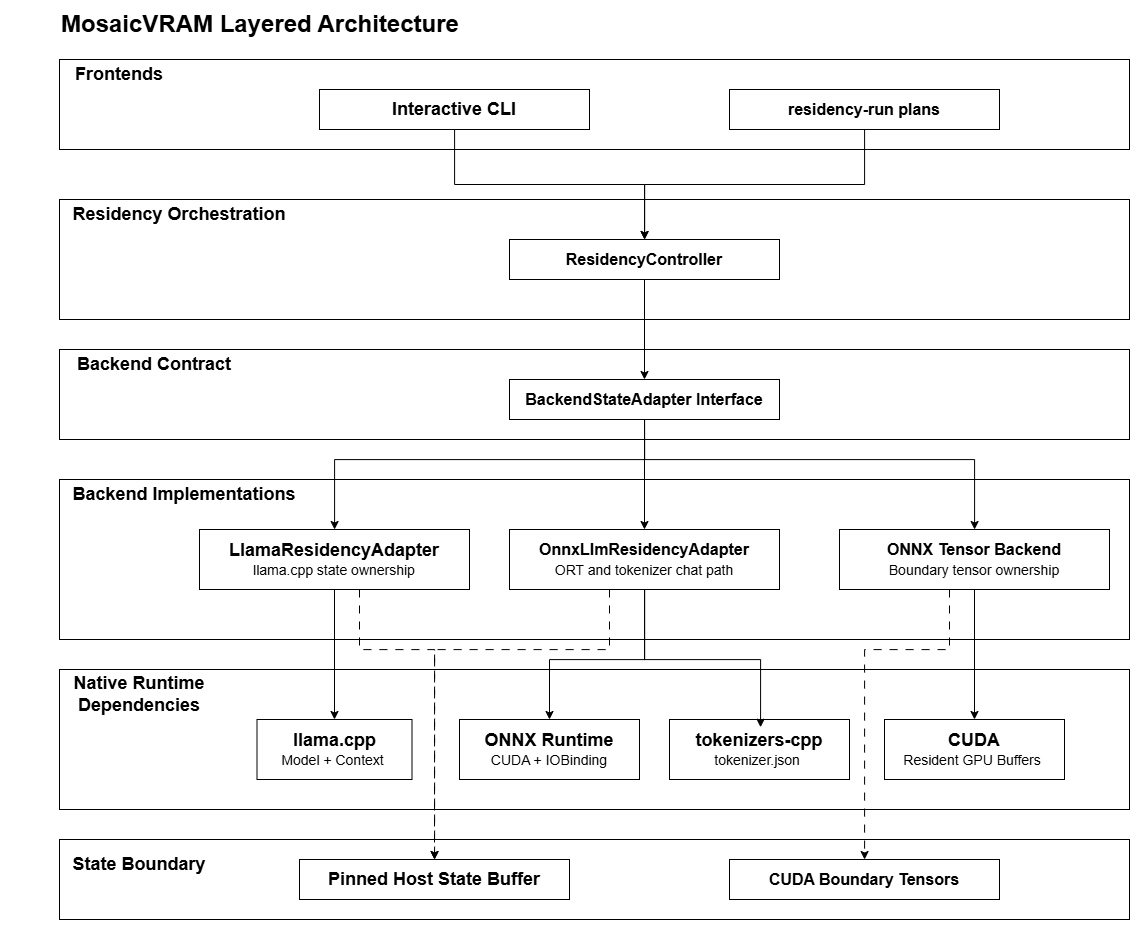

The diagram above was exported from draw.io. Its source (the exported page's mxGraphModel, read from the mxfile embedded in the PNG):
<mxGraphModel dx="1264" dy="1215" grid="1" gridSize="10" guides="1" tooltips="1" connect="1" arrows="1" fold="1" page="1" pageScale="1" pageWidth="850" pageHeight="1100" math="0" shadow="0">
  <root>
    <mxCell id="0" />
    <mxCell id="1" parent="0" />
    <mxCell id="mdXRT6Wl7mx8usBkDpvu-37" parent="1" style="whiteSpace=wrap;html=1;" value="" vertex="1">
      <mxGeometry height="80" width="1070" x="130" y="1050" as="geometry" />
    </mxCell>
    <mxCell id="mdXRT6Wl7mx8usBkDpvu-29" parent="1" style="whiteSpace=wrap;html=1;" value="" vertex="1">
      <mxGeometry height="140" width="1070" x="130" y="880" as="geometry" />
    </mxCell>
    <mxCell id="mdXRT6Wl7mx8usBkDpvu-21" parent="1" style="whiteSpace=wrap;html=1;" value="" vertex="1">
      <mxGeometry height="160" width="1070" x="130" y="690" as="geometry" />
    </mxCell>
    <mxCell id="mdXRT6Wl7mx8usBkDpvu-17" parent="1" style="whiteSpace=wrap;html=1;" value="" vertex="1">
      <mxGeometry height="90" width="1070" x="130" y="560" as="geometry" />
    </mxCell>
    <mxCell id="mdXRT6Wl7mx8usBkDpvu-6" parent="1" style="whiteSpace=wrap;html=1;" value="" vertex="1">
      <mxGeometry height="120" width="1070" x="130" y="410" as="geometry" />
    </mxCell>
    <mxCell id="mdXRT6Wl7mx8usBkDpvu-1" parent="1" style="whiteSpace=wrap;html=1;" value="" vertex="1">
      <mxGeometry height="90" width="1070" x="130" y="270" as="geometry" />
    </mxCell>
    <mxCell id="mdXRT6Wl7mx8usBkDpvu-10" edge="1" parent="1" source="mdXRT6Wl7mx8usBkDpvu-2" style="edgeStyle=orthogonalEdgeStyle;rounded=0;orthogonalLoop=1;jettySize=auto;html=1;" target="mdXRT6Wl7mx8usBkDpvu-9">
      <mxGeometry relative="1" as="geometry" />
    </mxCell>
    <mxCell id="mdXRT6Wl7mx8usBkDpvu-2" parent="1" style="whiteSpace=wrap;html=1;" value="&lt;font style=&quot;font-size: 18px;&quot;&gt;&lt;b&gt;Interactive CLI&lt;/b&gt;&lt;/font&gt;" vertex="1">
      <mxGeometry height="40" width="270" x="390" y="300" as="geometry" />
    </mxCell>
    <mxCell id="mdXRT6Wl7mx8usBkDpvu-3" parent="1" style="text;html=1;whiteSpace=wrap;strokeColor=none;fillColor=none;align=center;verticalAlign=middle;rounded=0;" value="&lt;font style=&quot;font-size: 18px;&quot;&gt;&lt;b style=&quot;&quot;&gt;Frontends&lt;/b&gt;&lt;/font&gt;" vertex="1">
      <mxGeometry height="30" width="60" x="160" y="270" as="geometry" />
    </mxCell>
    <mxCell id="mdXRT6Wl7mx8usBkDpvu-11" edge="1" parent="1" source="mdXRT6Wl7mx8usBkDpvu-4" style="edgeStyle=orthogonalEdgeStyle;rounded=0;orthogonalLoop=1;jettySize=auto;html=1;" target="mdXRT6Wl7mx8usBkDpvu-9">
      <mxGeometry relative="1" as="geometry" />
    </mxCell>
    <mxCell id="mdXRT6Wl7mx8usBkDpvu-4" parent="1" style="whiteSpace=wrap;html=1;" value="&lt;font size=&quot;3&quot;&gt;&lt;b&gt;residency-run plans&lt;/b&gt;&lt;/font&gt;" vertex="1">
      <mxGeometry height="40" width="270" x="800" y="300" as="geometry" />
    </mxCell>
    <mxCell id="mdXRT6Wl7mx8usBkDpvu-5" parent="1" style="text;html=1;whiteSpace=wrap;strokeColor=none;fillColor=none;align=left;verticalAlign=middle;rounded=0;" value="&lt;font style=&quot;font-size: 24px;&quot;&gt;&lt;b style=&quot;&quot;&gt;MosaicVRAM Layered Architecture&lt;/b&gt;&lt;/font&gt;" vertex="1">
      <mxGeometry height="30" width="860" x="130" y="220" as="geometry" />
    </mxCell>
    <mxCell id="mdXRT6Wl7mx8usBkDpvu-8" parent="1" style="text;html=1;whiteSpace=wrap;strokeColor=none;fillColor=none;align=center;verticalAlign=middle;rounded=0;" value="&lt;font style=&quot;font-size: 18px;&quot;&gt;&lt;b style=&quot;&quot;&gt;Residency Orchestration&lt;/b&gt;&lt;/font&gt;" vertex="1">
      <mxGeometry height="30" width="250" x="125" y="410" as="geometry" />
    </mxCell>
    <mxCell id="mdXRT6Wl7mx8usBkDpvu-20" edge="1" parent="1" source="mdXRT6Wl7mx8usBkDpvu-9" style="edgeStyle=orthogonalEdgeStyle;rounded=0;orthogonalLoop=1;jettySize=auto;html=1;" target="mdXRT6Wl7mx8usBkDpvu-19">
      <mxGeometry relative="1" as="geometry" />
    </mxCell>
    <mxCell id="mdXRT6Wl7mx8usBkDpvu-9" parent="1" style="whiteSpace=wrap;html=1;" value="&lt;font size=&quot;3&quot;&gt;&lt;b&gt;ResidencyController&lt;/b&gt;&lt;/font&gt;" vertex="1">
      <mxGeometry height="40" width="270" x="580" y="450" as="geometry" />
    </mxCell>
    <mxCell id="mdXRT6Wl7mx8usBkDpvu-18" parent="1" style="text;html=1;whiteSpace=wrap;strokeColor=none;fillColor=none;align=center;verticalAlign=middle;rounded=0;" value="&lt;font style=&quot;font-size: 18px;&quot;&gt;&lt;b style=&quot;&quot;&gt;Backend Contract&lt;/b&gt;&lt;/font&gt;" vertex="1">
      <mxGeometry height="30" width="250" x="100" y="560" as="geometry" />
    </mxCell>
    <mxCell id="mdXRT6Wl7mx8usBkDpvu-26" edge="1" parent="1" source="mdXRT6Wl7mx8usBkDpvu-19" style="edgeStyle=orthogonalEdgeStyle;rounded=0;orthogonalLoop=1;jettySize=auto;html=1;" target="mdXRT6Wl7mx8usBkDpvu-24">
      <mxGeometry relative="1" as="geometry" />
    </mxCell>
    <mxCell id="mdXRT6Wl7mx8usBkDpvu-27" edge="1" parent="1" source="mdXRT6Wl7mx8usBkDpvu-19" style="edgeStyle=orthogonalEdgeStyle;rounded=0;orthogonalLoop=1;jettySize=auto;html=1;exitX=0.5;exitY=1;exitDx=0;exitDy=0;" target="mdXRT6Wl7mx8usBkDpvu-22">
      <mxGeometry relative="1" as="geometry">
        <Array as="points">
          <mxPoint x="715" y="670" />
          <mxPoint x="405" y="670" />
        </Array>
      </mxGeometry>
    </mxCell>
    <mxCell id="mdXRT6Wl7mx8usBkDpvu-28" edge="1" parent="1" source="mdXRT6Wl7mx8usBkDpvu-19" style="edgeStyle=orthogonalEdgeStyle;rounded=0;orthogonalLoop=1;jettySize=auto;html=1;" target="mdXRT6Wl7mx8usBkDpvu-25">
      <mxGeometry relative="1" as="geometry">
        <Array as="points">
          <mxPoint x="715" y="670" />
          <mxPoint x="1045" y="670" />
        </Array>
      </mxGeometry>
    </mxCell>
    <mxCell id="mdXRT6Wl7mx8usBkDpvu-19" parent="1" style="whiteSpace=wrap;html=1;" value="&lt;font size=&quot;3&quot;&gt;&lt;b&gt;BackendStateAdapter Interface&lt;/b&gt;&lt;/font&gt;" vertex="1">
      <mxGeometry height="40" width="270" x="580" y="590" as="geometry" />
    </mxCell>
    <mxCell id="mdXRT6Wl7mx8usBkDpvu-41" edge="1" parent="1" source="mdXRT6Wl7mx8usBkDpvu-22" style="edgeStyle=orthogonalEdgeStyle;rounded=0;orthogonalLoop=1;jettySize=auto;html=1;entryX=0.5;entryY=0;entryDx=0;entryDy=0;" target="mdXRT6Wl7mx8usBkDpvu-30">
      <mxGeometry relative="1" as="geometry" />
    </mxCell>
    <mxCell id="mdXRT6Wl7mx8usBkDpvu-47" edge="1" parent="1" source="mdXRT6Wl7mx8usBkDpvu-22" style="edgeStyle=orthogonalEdgeStyle;rounded=0;orthogonalLoop=1;jettySize=auto;html=1;entryX=0.5;entryY=0;entryDx=0;entryDy=0;dashed=1;dashPattern=8 8;" target="mdXRT6Wl7mx8usBkDpvu-38">
      <mxGeometry relative="1" as="geometry">
        <Array as="points">
          <mxPoint x="430" y="860" />
          <mxPoint x="505" y="860" />
        </Array>
      </mxGeometry>
    </mxCell>
    <mxCell id="mdXRT6Wl7mx8usBkDpvu-22" parent="1" style="whiteSpace=wrap;html=1;" value="&lt;font style=&quot;font-size: 18px;&quot;&gt;&lt;b&gt;LlamaResidencyAdapter&lt;/b&gt;&lt;/font&gt;&lt;div&gt;&lt;font style=&quot;font-size: 14px;&quot;&gt;llama.cpp state ownership&lt;/font&gt;&lt;/div&gt;" vertex="1">
      <mxGeometry height="60" width="270" x="270" y="740" as="geometry" />
    </mxCell>
    <mxCell id="mdXRT6Wl7mx8usBkDpvu-23" parent="1" style="text;html=1;whiteSpace=wrap;strokeColor=none;fillColor=none;align=center;verticalAlign=middle;rounded=0;" value="&lt;font style=&quot;font-size: 18px;&quot;&gt;&lt;b style=&quot;&quot;&gt;Backend Implementations&lt;/b&gt;&lt;/font&gt;" vertex="1">
      <mxGeometry height="30" width="260" x="125" y="690" as="geometry" />
    </mxCell>
    <mxCell id="mdXRT6Wl7mx8usBkDpvu-43" edge="1" parent="1" source="mdXRT6Wl7mx8usBkDpvu-24" style="edgeStyle=orthogonalEdgeStyle;rounded=0;orthogonalLoop=1;jettySize=auto;html=1;" target="mdXRT6Wl7mx8usBkDpvu-34">
      <mxGeometry relative="1" as="geometry">
        <Array as="points">
          <mxPoint x="715" y="870" />
          <mxPoint x="620" y="870" />
        </Array>
      </mxGeometry>
    </mxCell>
    <mxCell id="mdXRT6Wl7mx8usBkDpvu-48" edge="1" parent="1" source="mdXRT6Wl7mx8usBkDpvu-24" style="edgeStyle=orthogonalEdgeStyle;rounded=0;orthogonalLoop=1;jettySize=auto;html=1;dashed=1;dashPattern=8 8;" target="mdXRT6Wl7mx8usBkDpvu-38">
      <mxGeometry relative="1" as="geometry">
        <Array as="points">
          <mxPoint x="680" y="860" />
          <mxPoint x="505" y="860" />
        </Array>
      </mxGeometry>
    </mxCell>
    <mxCell id="mdXRT6Wl7mx8usBkDpvu-24" parent="1" style="whiteSpace=wrap;html=1;" value="&lt;font size=&quot;3&quot;&gt;&lt;b&gt;OnnxLlmResidencyAdapter&lt;/b&gt;&lt;/font&gt;&lt;div&gt;&lt;span style=&quot;font-size: 14px;&quot;&gt;ORT and tokenizer chat path&lt;/span&gt;&lt;font size=&quot;3&quot;&gt;&lt;b&gt;&lt;/b&gt;&lt;/font&gt;&lt;/div&gt;" vertex="1">
      <mxGeometry height="60" width="270" x="580" y="740" as="geometry" />
    </mxCell>
    <mxCell id="mdXRT6Wl7mx8usBkDpvu-42" edge="1" parent="1" source="mdXRT6Wl7mx8usBkDpvu-25" style="edgeStyle=orthogonalEdgeStyle;rounded=0;orthogonalLoop=1;jettySize=auto;html=1;entryX=0.5;entryY=0;entryDx=0;entryDy=0;" target="mdXRT6Wl7mx8usBkDpvu-36">
      <mxGeometry relative="1" as="geometry" />
    </mxCell>
    <mxCell id="mdXRT6Wl7mx8usBkDpvu-49" edge="1" parent="1" source="mdXRT6Wl7mx8usBkDpvu-25" style="edgeStyle=orthogonalEdgeStyle;rounded=0;orthogonalLoop=1;jettySize=auto;html=1;dashed=1;dashPattern=8 8;" target="mdXRT6Wl7mx8usBkDpvu-40">
      <mxGeometry relative="1" as="geometry">
        <Array as="points">
          <mxPoint x="1020" y="860" />
          <mxPoint x="935" y="860" />
        </Array>
      </mxGeometry>
    </mxCell>
    <mxCell id="mdXRT6Wl7mx8usBkDpvu-25" parent="1" style="whiteSpace=wrap;html=1;" value="&lt;font size=&quot;3&quot;&gt;&lt;b&gt;ONNX Tensor Backend&lt;/b&gt;&lt;/font&gt;&lt;div&gt;&lt;span style=&quot;font-size: 14px;&quot;&gt;Boundary tensor ownership&lt;/span&gt;&lt;font size=&quot;3&quot;&gt;&lt;b&gt;&lt;/b&gt;&lt;/font&gt;&lt;/div&gt;" vertex="1">
      <mxGeometry height="60" width="270" x="910" y="740" as="geometry" />
    </mxCell>
    <mxCell id="mdXRT6Wl7mx8usBkDpvu-30" parent="1" style="whiteSpace=wrap;html=1;" value="&lt;font style=&quot;font-size: 18px;&quot;&gt;&lt;b&gt;llama.cpp&lt;/b&gt;&lt;/font&gt;&lt;div&gt;&lt;font style=&quot;font-size: 14px;&quot;&gt;Model + Context&amp;nbsp;&lt;/font&gt;&lt;/div&gt;" vertex="1">
      <mxGeometry height="60" width="155" x="327.5" y="930" as="geometry" />
    </mxCell>
    <mxCell id="mdXRT6Wl7mx8usBkDpvu-31" parent="1" style="text;html=1;whiteSpace=wrap;strokeColor=none;fillColor=none;align=center;verticalAlign=middle;rounded=0;" value="&lt;font style=&quot;font-size: 18px;&quot;&gt;&lt;b style=&quot;&quot;&gt;Native Runtime Dependencies&lt;/b&gt;&lt;/font&gt;" vertex="1">
      <mxGeometry height="30" width="260" x="80" y="890" as="geometry" />
    </mxCell>
    <mxCell id="mdXRT6Wl7mx8usBkDpvu-34" parent="1" style="whiteSpace=wrap;html=1;" value="&lt;font style=&quot;font-size: 18px;&quot;&gt;&lt;b&gt;ONNX Runtime&lt;/b&gt;&lt;/font&gt;&lt;div&gt;&lt;font style=&quot;font-size: 14px;&quot;&gt;CUDA + IOBinding&lt;/font&gt;&lt;/div&gt;" vertex="1">
      <mxGeometry height="60" width="180" x="530" y="930" as="geometry" />
    </mxCell>
    <mxCell id="mdXRT6Wl7mx8usBkDpvu-35" parent="1" style="whiteSpace=wrap;html=1;" value="&lt;font style=&quot;font-size: 18px;&quot;&gt;&lt;b&gt;tokenizers-cpp&lt;/b&gt;&lt;/font&gt;&lt;div&gt;&lt;font style=&quot;font-size: 14px;&quot;&gt;tokenizer.json&amp;nbsp;&lt;/font&gt;&lt;/div&gt;" vertex="1">
      <mxGeometry height="60" width="180" x="740" y="930" as="geometry" />
    </mxCell>
    <mxCell id="mdXRT6Wl7mx8usBkDpvu-36" parent="1" style="whiteSpace=wrap;html=1;" value="&lt;font style=&quot;font-size: 18px;&quot;&gt;&lt;b&gt;CUDA&lt;/b&gt;&lt;/font&gt;&lt;div&gt;&lt;font style=&quot;font-size: 14px;&quot;&gt;Resident GPU Buffers&amp;nbsp;&lt;/font&gt;&lt;/div&gt;" vertex="1">
      <mxGeometry height="60" width="180" x="955" y="930" as="geometry" />
    </mxCell>
    <mxCell id="mdXRT6Wl7mx8usBkDpvu-38" parent="1" style="whiteSpace=wrap;html=1;" value="&lt;font style=&quot;font-size: 18px;&quot;&gt;&lt;b&gt;Pinned Host State Buffer&lt;/b&gt;&lt;/font&gt;" vertex="1">
      <mxGeometry height="40" width="270" x="370" y="1070" as="geometry" />
    </mxCell>
    <mxCell id="mdXRT6Wl7mx8usBkDpvu-39" parent="1" style="text;html=1;whiteSpace=wrap;strokeColor=none;fillColor=none;align=center;verticalAlign=middle;rounded=0;" value="&lt;span style=&quot;font-size: 18px;&quot;&gt;&lt;b&gt;State Boundary&lt;/b&gt;&lt;/span&gt;" vertex="1">
      <mxGeometry height="30" width="150" x="135" y="1060" as="geometry" />
    </mxCell>
    <mxCell id="mdXRT6Wl7mx8usBkDpvu-40" parent="1" style="whiteSpace=wrap;html=1;" value="&lt;font size=&quot;3&quot;&gt;&lt;b&gt;CUDA Boundary Tensors&lt;/b&gt;&lt;/font&gt;" vertex="1">
      <mxGeometry height="40" width="270" x="800" y="1070" as="geometry" />
    </mxCell>
    <mxCell id="mdXRT6Wl7mx8usBkDpvu-44" edge="1" parent="1" source="mdXRT6Wl7mx8usBkDpvu-24" style="edgeStyle=orthogonalEdgeStyle;rounded=0;orthogonalLoop=1;jettySize=auto;html=1;entryX=0.506;entryY=0.129;entryDx=0;entryDy=0;entryPerimeter=0;" target="mdXRT6Wl7mx8usBkDpvu-35">
      <mxGeometry relative="1" as="geometry">
        <Array as="points">
          <mxPoint x="715" y="870" />
          <mxPoint x="831" y="870" />
        </Array>
      </mxGeometry>
    </mxCell>
  </root>
</mxGraphModel>